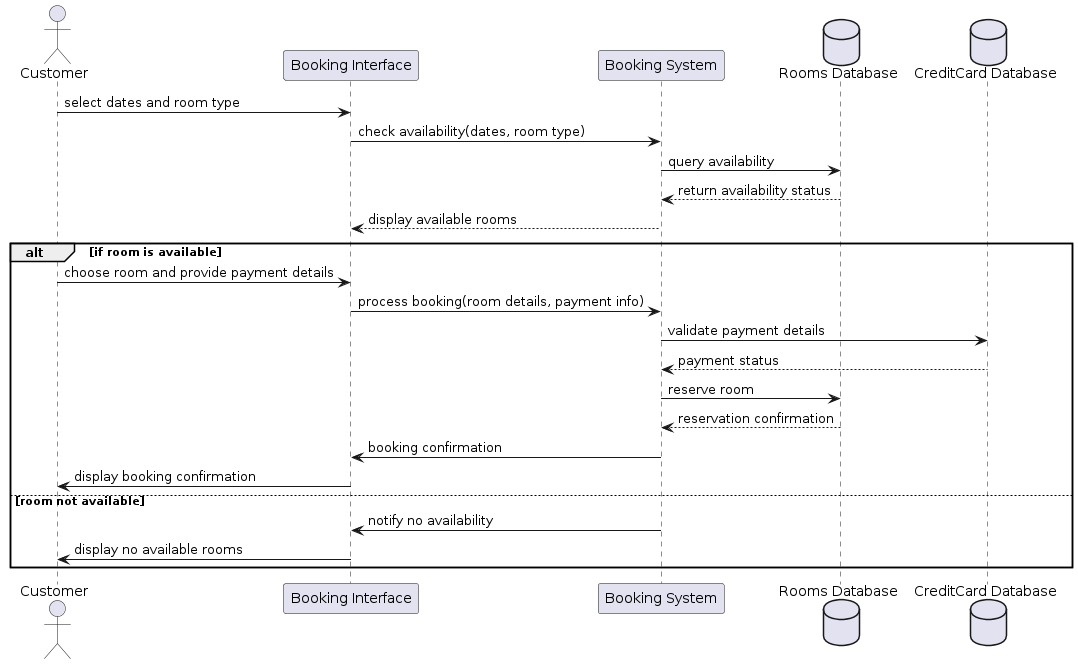

The diagram above was rendered by PlantUML. Its source (embedded in the PNG):
@startuml
actor Customer
participant "Booking Interface" as UI
participant "Booking System" as System
database "Rooms Database" as Rooms
database "CreditCard Database" as CreditCard

Customer -> UI : select dates and room type
UI -> System : check availability(dates, room type)
System -> Rooms : query availability
Rooms --> System : return availability status
System --> UI : display available rooms

alt if room is available
    Customer -> UI : choose room and provide payment details
    UI -> System : process booking(room details, payment info)
    System -> CreditCard : validate payment details
    CreditCard --> System : payment status
    System -> Rooms : reserve room
    Rooms --> System : reservation confirmation
    System -> UI : booking confirmation
    UI -> Customer : display booking confirmation
else room not available
    System -> UI : notify no availability
    UI -> Customer : display no available rooms
end
@enduml